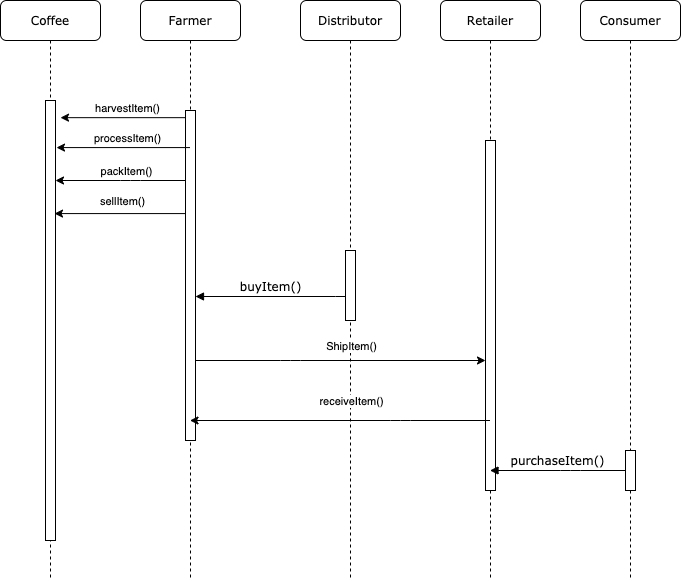

The diagram above was exported from draw.io. Its source (the exported page's mxGraphModel, read from the mxfile embedded in the PNG):
<mxGraphModel dx="771" dy="597" grid="1" gridSize="10" guides="1" tooltips="1" connect="1" arrows="1" fold="1" page="1" pageScale="1" pageWidth="1100" pageHeight="850" background="#ffffff" math="0" shadow="0">
  <root>
    <mxCell id="0" />
    <mxCell id="1" parent="0" />
    <mxCell id="7baba1c4bc27f4b0-2" value="Farmer" style="shape=umlLifeline;perimeter=lifelinePerimeter;whiteSpace=wrap;html=1;container=1;collapsible=0;recursiveResize=0;outlineConnect=0;rounded=1;shadow=0;comic=0;labelBackgroundColor=none;strokeWidth=1;fontFamily=Verdana;fontSize=12;align=center;" parent="1" vertex="1">
      <mxGeometry x="240" y="80" width="100" height="580" as="geometry" />
    </mxCell>
    <mxCell id="7baba1c4bc27f4b0-10" value="" style="html=1;points=[];perimeter=orthogonalPerimeter;rounded=0;shadow=0;comic=0;labelBackgroundColor=none;strokeWidth=1;fontFamily=Verdana;fontSize=12;align=center;" parent="7baba1c4bc27f4b0-2" vertex="1">
      <mxGeometry x="45" y="110" width="10" height="330" as="geometry" />
    </mxCell>
    <mxCell id="7baba1c4bc27f4b0-3" value="Distributor" style="shape=umlLifeline;perimeter=lifelinePerimeter;whiteSpace=wrap;html=1;container=1;collapsible=0;recursiveResize=0;outlineConnect=0;rounded=1;shadow=0;comic=0;labelBackgroundColor=none;strokeWidth=1;fontFamily=Verdana;fontSize=12;align=center;" parent="1" vertex="1">
      <mxGeometry x="400" y="80" width="100" height="580" as="geometry" />
    </mxCell>
    <mxCell id="7baba1c4bc27f4b0-13" value="" style="html=1;points=[];perimeter=orthogonalPerimeter;rounded=0;shadow=0;comic=0;labelBackgroundColor=none;strokeWidth=1;fontFamily=Verdana;fontSize=12;align=center;" parent="7baba1c4bc27f4b0-3" vertex="1">
      <mxGeometry x="45" y="250" width="10" height="70" as="geometry" />
    </mxCell>
    <mxCell id="7baba1c4bc27f4b0-4" value="Retailer" style="shape=umlLifeline;perimeter=lifelinePerimeter;whiteSpace=wrap;html=1;container=1;collapsible=0;recursiveResize=0;outlineConnect=0;rounded=1;shadow=0;comic=0;labelBackgroundColor=none;strokeWidth=1;fontFamily=Verdana;fontSize=12;align=center;" parent="1" vertex="1">
      <mxGeometry x="540" y="80" width="100" height="580" as="geometry" />
    </mxCell>
    <mxCell id="7baba1c4bc27f4b0-5" value="Consumer" style="shape=umlLifeline;perimeter=lifelinePerimeter;whiteSpace=wrap;html=1;container=1;collapsible=0;recursiveResize=0;outlineConnect=0;rounded=1;shadow=0;comic=0;labelBackgroundColor=none;strokeWidth=1;fontFamily=Verdana;fontSize=12;align=center;" parent="1" vertex="1">
      <mxGeometry x="680" y="80" width="100" height="580" as="geometry" />
    </mxCell>
    <mxCell id="7baba1c4bc27f4b0-19" value="" style="html=1;points=[];perimeter=orthogonalPerimeter;rounded=0;shadow=0;comic=0;labelBackgroundColor=none;strokeWidth=1;fontFamily=Verdana;fontSize=12;align=center;" parent="7baba1c4bc27f4b0-5" vertex="1">
      <mxGeometry x="45" y="450" width="10" height="40" as="geometry" />
    </mxCell>
    <mxCell id="7baba1c4bc27f4b0-8" value="Coffee" style="shape=umlLifeline;perimeter=lifelinePerimeter;whiteSpace=wrap;html=1;container=1;collapsible=0;recursiveResize=0;outlineConnect=0;rounded=1;shadow=0;comic=0;labelBackgroundColor=none;strokeWidth=1;fontFamily=Verdana;fontSize=12;align=center;" parent="1" vertex="1">
      <mxGeometry x="100" y="80" width="100" height="580" as="geometry" />
    </mxCell>
    <mxCell id="7baba1c4bc27f4b0-9" value="" style="html=1;points=[];perimeter=orthogonalPerimeter;rounded=0;shadow=0;comic=0;labelBackgroundColor=none;strokeWidth=1;fontFamily=Verdana;fontSize=12;align=center;" parent="7baba1c4bc27f4b0-8" vertex="1">
      <mxGeometry x="45" y="100" width="10" height="440" as="geometry" />
    </mxCell>
    <mxCell id="7baba1c4bc27f4b0-16" value="" style="html=1;points=[];perimeter=orthogonalPerimeter;rounded=0;shadow=0;comic=0;labelBackgroundColor=none;strokeWidth=1;fontFamily=Verdana;fontSize=12;align=center;" parent="1" vertex="1">
      <mxGeometry x="585" y="220" width="10" height="350" as="geometry" />
    </mxCell>
    <mxCell id="-akxNRyboeJbtDNp20ng-11" value="" style="endArrow=classic;html=1;" edge="1" parent="1" source="7baba1c4bc27f4b0-10" target="7baba1c4bc27f4b0-9">
      <mxGeometry width="50" height="50" relative="1" as="geometry">
        <mxPoint x="280" y="260" as="sourcePoint" />
        <mxPoint x="160" y="260" as="targetPoint" />
        <Array as="points">
          <mxPoint x="230" y="260" />
        </Array>
      </mxGeometry>
    </mxCell>
    <mxCell id="-akxNRyboeJbtDNp20ng-12" value="" style="endArrow=classic;html=1;entryX=1.5;entryY=0.039;entryDx=0;entryDy=0;entryPerimeter=0;" edge="1" parent="1" source="7baba1c4bc27f4b0-10" target="7baba1c4bc27f4b0-9">
      <mxGeometry width="50" height="50" relative="1" as="geometry">
        <mxPoint x="280" y="200" as="sourcePoint" />
        <mxPoint x="160" y="200" as="targetPoint" />
      </mxGeometry>
    </mxCell>
    <mxCell id="-akxNRyboeJbtDNp20ng-13" value="harvestItem()&lt;br&gt;" style="edgeLabel;html=1;align=center;verticalAlign=middle;resizable=0;points=[];" vertex="1" connectable="0" parent="-akxNRyboeJbtDNp20ng-12">
      <mxGeometry x="-0.0502" relative="1" as="geometry">
        <mxPoint y="-10" as="offset" />
      </mxGeometry>
    </mxCell>
    <mxCell id="-akxNRyboeJbtDNp20ng-14" value="" style="endArrow=classic;html=1;entryX=1.1;entryY=0.107;entryDx=0;entryDy=0;entryPerimeter=0;" edge="1" parent="1" source="7baba1c4bc27f4b0-2" target="7baba1c4bc27f4b0-9">
      <mxGeometry width="50" height="50" relative="1" as="geometry">
        <mxPoint x="260" y="227" as="sourcePoint" />
        <mxPoint x="160" y="229" as="targetPoint" />
      </mxGeometry>
    </mxCell>
    <mxCell id="-akxNRyboeJbtDNp20ng-15" value="processItem()" style="edgeLabel;html=1;align=center;verticalAlign=middle;resizable=0;points=[];" vertex="1" connectable="0" parent="-akxNRyboeJbtDNp20ng-14">
      <mxGeometry x="-0.0502" relative="1" as="geometry">
        <mxPoint y="-10" as="offset" />
      </mxGeometry>
    </mxCell>
    <mxCell id="-akxNRyboeJbtDNp20ng-16" value="packItem()" style="edgeLabel;html=1;align=center;verticalAlign=middle;resizable=0;points=[];" vertex="1" connectable="0" parent="1">
      <mxGeometry x="221" y="250" as="geometry">
        <mxPoint x="4" as="offset" />
      </mxGeometry>
    </mxCell>
    <mxCell id="-akxNRyboeJbtDNp20ng-17" value="sellItem()" style="edgeLabel;html=1;align=center;verticalAlign=middle;resizable=0;points=[];" vertex="1" connectable="0" parent="1">
      <mxGeometry x="221.00000019185745" y="290.0047580645006" as="geometry">
        <mxPoint y="-10" as="offset" />
      </mxGeometry>
    </mxCell>
    <mxCell id="-akxNRyboeJbtDNp20ng-18" value="" style="endArrow=classic;html=1;entryX=0.9;entryY=0.257;entryDx=0;entryDy=0;entryPerimeter=0;" edge="1" parent="1" source="7baba1c4bc27f4b0-10" target="7baba1c4bc27f4b0-9">
      <mxGeometry width="50" height="50" relative="1" as="geometry">
        <mxPoint x="330" y="350" as="sourcePoint" />
        <mxPoint x="160" y="294" as="targetPoint" />
      </mxGeometry>
    </mxCell>
    <mxCell id="7baba1c4bc27f4b0-14" value="buyItem()" style="html=1;verticalAlign=bottom;endArrow=block;labelBackgroundColor=none;fontFamily=Verdana;fontSize=12;edgeStyle=elbowEdgeStyle;elbow=vertical;exitX=0;exitY=0.655;exitDx=0;exitDy=0;exitPerimeter=0;" parent="1" source="7baba1c4bc27f4b0-13" target="7baba1c4bc27f4b0-10" edge="1">
      <mxGeometry relative="1" as="geometry">
        <mxPoint x="370" y="200" as="sourcePoint" />
      </mxGeometry>
    </mxCell>
    <mxCell id="-akxNRyboeJbtDNp20ng-19" value="" style="endArrow=classic;html=1;" edge="1" parent="1" source="7baba1c4bc27f4b0-10" target="7baba1c4bc27f4b0-16">
      <mxGeometry width="50" height="50" relative="1" as="geometry">
        <mxPoint x="330" y="350" as="sourcePoint" />
        <mxPoint x="380" y="300" as="targetPoint" />
        <Array as="points">
          <mxPoint x="390" y="440" />
        </Array>
      </mxGeometry>
    </mxCell>
    <mxCell id="-akxNRyboeJbtDNp20ng-20" value="ShipItem()" style="edgeLabel;html=1;align=center;verticalAlign=middle;resizable=0;points=[];" vertex="1" connectable="0" parent="-akxNRyboeJbtDNp20ng-19">
      <mxGeometry x="0.0839" y="-3" relative="1" as="geometry">
        <mxPoint x="-2" y="-18" as="offset" />
      </mxGeometry>
    </mxCell>
    <mxCell id="-akxNRyboeJbtDNp20ng-21" value="" style="endArrow=classic;html=1;" edge="1" parent="1" source="7baba1c4bc27f4b0-4" target="7baba1c4bc27f4b0-2">
      <mxGeometry width="50" height="50" relative="1" as="geometry">
        <mxPoint x="330" y="350" as="sourcePoint" />
        <mxPoint x="380" y="300" as="targetPoint" />
        <Array as="points">
          <mxPoint x="500" y="500" />
        </Array>
      </mxGeometry>
    </mxCell>
    <mxCell id="-akxNRyboeJbtDNp20ng-22" value="receiveItem()" style="edgeLabel;html=1;align=center;verticalAlign=middle;resizable=0;points=[];" vertex="1" connectable="0" parent="-akxNRyboeJbtDNp20ng-21">
      <mxGeometry x="-0.2233" y="3" relative="1" as="geometry">
        <mxPoint x="-22.5" y="-23" as="offset" />
      </mxGeometry>
    </mxCell>
    <mxCell id="7baba1c4bc27f4b0-20" value="purchaseItem()" style="html=1;verticalAlign=bottom;endArrow=block;labelBackgroundColor=none;fontFamily=Verdana;fontSize=12;edgeStyle=elbowEdgeStyle;elbow=vertical;" parent="1" source="7baba1c4bc27f4b0-19" target="7baba1c4bc27f4b0-4" edge="1">
      <mxGeometry relative="1" as="geometry">
        <mxPoint x="650" y="230" as="sourcePoint" />
        <Array as="points">
          <mxPoint x="670" y="550" />
          <mxPoint x="680" y="530" />
          <mxPoint x="680" y="530" />
        </Array>
      </mxGeometry>
    </mxCell>
  </root>
</mxGraphModel>